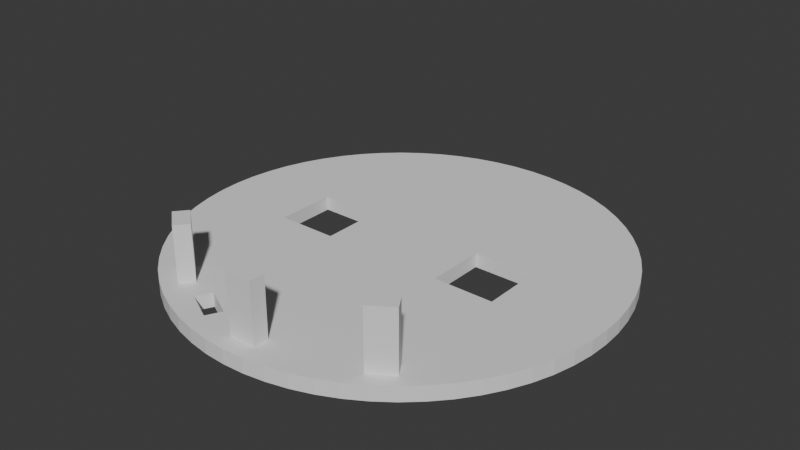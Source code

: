 # Source: designbase.blend  (saved by Blender 4.0.36; exported with 4.5.12 LTS)
import bpy
from mathutils import Matrix  # noqa: F401  (used for matrix-valued properties, if any)

bpy.ops.wm.read_factory_settings(use_empty=True)
scene = bpy.context.scene
scene.name = 'Scene'

# ---- collections
col_collection = bpy.data.collections.new('Collection'); scene.collection.children.link(col_collection)

# ---- world
world_world = bpy.data.worlds.new('World'); scene.world = world_world
world_world.use_nodes = True; world_world.node_tree.nodes.clear()
_N = world_world.node_tree.nodes; _L = world_world.node_tree.links
n0 = _N.new('ShaderNodeOutputWorld'); n0.name = 'World Output'; n0.location = (300, 300)
n1 = _N.new('ShaderNodeBackground'); n1.name = 'Background'; n1.location = (10, 300)
n1.inputs[0].default_value = (0.05088, 0.05088, 0.05088, 1.0)
_L.new(n1.outputs[0], n0.inputs[0])
n0.is_active_output = True
world_world.color = (0.05088, 0.05088, 0.05088)
world_world.use_sun_shadow = False
world_world.sun_shadow_jitter_overblur = 0.0

# ---- meshes
me_cylinder_002 = bpy.data.meshes.new('Cylinder.002')
me_cylinder_002.from_pydata([(0.0, 0.3, -0.01), (0.0, 0.3, 0.01), (0.02941, 0.2986, -0.01), (0.02941, 0.2986, 0.01), (0.05853, 0.2942, -0.01), (0.05853, 0.2942, 0.01), (0.08709, 0.2871, -0.01), (0.08709, 0.2871, 0.01), (0.1148, 0.2772, -0.01), (0.1148, 0.2772, 0.01), (0.1414, 0.2646, -0.01), (0.1414, 0.2646, 0.01), (0.1667, 0.2494, -0.01), (0.1667, 0.2494, 0.01), (0.1903, 0.2319, -0.01), (0.1903, 0.2319, 0.01), (0.2121, 0.2121, -0.01), (0.2121, 0.2121, 0.01), (0.2319, 0.1903, -0.01), (0.2319, 0.1903, 0.01), (0.2494, 0.1667, -0.01), (0.2494, 0.1667, 0.01), (0.2646, 0.1414, -0.01), (0.2646, 0.1414, 0.01), (0.2772, 0.1148, -0.01), (0.2772, 0.1148, 0.01), (0.2871, 0.08709, -0.01), (0.2871, 0.08709, 0.01), (0.2942, 0.05853, -0.01), (0.2942, 0.05853, 0.01), (0.2986, 0.02941, -0.01), (0.2986, 0.02941, 0.01), (0.3, 0.0, -0.01), (0.3, 0.0, 0.01), (0.2986, -0.02941, -0.01), (0.2986, -0.02941, 0.01), (0.2942, -0.05853, -0.01), (0.2942, -0.05853, 0.01), (0.2871, -0.08709, -0.01), (0.2871, -0.08709, 0.01), (0.2772, -0.1148, -0.01), (0.2772, -0.1148, 0.01), (0.2646, -0.1414, -0.01), (0.2646, -0.1414, 0.01), (0.2494, -0.1667, -0.01), (0.2494, -0.1667, 0.01), (0.2319, -0.1903, -0.01), (0.2319, -0.1903, 0.01), (0.2121, -0.2121, -0.01), (0.2121, -0.2121, 0.01), (0.1903, -0.2319, -0.01), (0.1903, -0.2319, 0.01), (0.1667, -0.2494, -0.01), (0.1667, -0.2494, 0.01), (0.1414, -0.2646, -0.01), (0.1414, -0.2646, 0.01), (0.1148, -0.2772, -0.01), (0.1148, -0.2772, 0.01), (0.08709, -0.2871, -0.01), (0.08709, -0.2871, 0.01), (0.05853, -0.2942, -0.01), (0.05853, -0.2942, 0.01), (0.02941, -0.2986, -0.01), (0.02941, -0.2986, 0.01), (0.0, -0.3, -0.01), (0.0, -0.3, 0.01), (-0.02941, -0.2986, -0.01), (-0.02941, -0.2986, 0.01), (-0.05853, -0.2942, -0.01), (-0.05853, -0.2942, 0.01), (-0.08709, -0.2871, -0.01), (-0.08709, -0.2871, 0.01), (-0.1148, -0.2772, -0.01), (-0.1148, -0.2772, 0.01), (-0.1414, -0.2646, -0.01), (-0.1414, -0.2646, 0.01), (-0.1667, -0.2494, -0.01), (-0.1667, -0.2494, 0.01), (-0.1903, -0.2319, -0.01), (-0.1903, -0.2319, 0.01), (-0.2121, -0.2121, -0.01), (-0.2121, -0.2121, 0.01), (-0.2319, -0.1903, -0.01), (-0.2319, -0.1903, 0.01), (-0.2494, -0.1667, -0.01), (-0.2494, -0.1667, 0.01), (-0.2646, -0.1414, -0.01), (-0.2646, -0.1414, 0.01), (-0.2772, -0.1148, -0.01), (-0.2772, -0.1148, 0.01), (-0.2871, -0.08709, -0.01), (-0.2871, -0.08709, 0.01), (-0.2942, -0.05853, -0.01), (-0.2942, -0.05853, 0.01), (-0.2986, -0.02941, -0.01), (-0.2986, -0.02941, 0.01), (-0.3, 0.0, -0.01), (-0.3, 0.0, 0.01), (-0.2986, 0.02941, -0.01), (-0.2986, 0.02941, 0.01), (-0.2942, 0.05853, -0.01), (-0.2942, 0.05853, 0.01), (-0.2871, 0.08709, -0.01), (-0.2871, 0.08709, 0.01), (-0.2772, 0.1148, -0.01), (-0.2772, 0.1148, 0.01), (-0.2646, 0.1414, -0.01), (-0.2646, 0.1414, 0.01), (-0.2494, 0.1667, -0.01), (-0.2494, 0.1667, 0.01), (-0.2319, 0.1903, -0.01), (-0.2319, 0.1903, 0.01), (-0.2121, 0.2121, -0.01), (-0.2121, 0.2121, 0.01), (-0.1903, 0.2319, -0.01), (-0.1903, 0.2319, 0.01), (-0.1667, 0.2494, -0.01), (-0.1667, 0.2494, 0.01), (-0.1414, 0.2646, -0.01), (-0.1414, 0.2646, 0.01), (-0.1148, 0.2772, -0.01), (-0.1148, 0.2772, 0.01), (-0.08709, 0.2871, -0.01), (-0.08709, 0.2871, 0.01), (-0.05853, 0.2942, -0.01), (-0.05853, 0.2942, 0.01), (-0.02941, 0.2986, -0.01), (-0.02941, 0.2986, 0.01), (-0.1717, -0.03421, 0.01), (-0.1717, 0.04946, 0.01), (-0.08807, -0.03421, 0.01), (-0.08807, 0.04946, 0.01), (-0.1717, -0.03421, -0.01), (-0.1717, 0.04946, -0.01), (-0.08807, 0.04946, -0.01), (-0.08807, -0.03421, -0.01), (-0.08807, -0.004717, 0.01), (-0.1176, 0.04946, 0.01), (-0.1717, 0.01996, 0.01), (-0.1422, -0.03421, 0.01), (-0.08807, 0.002907, -0.01), (-0.1346, -0.03421, -0.01), (-0.1717, 0.01234, -0.01), (-0.1252, 0.04946, -0.01), (0.0829, -0.03421, 0.01), (0.1666, -0.03421, 0.01), (0.0829, 0.04946, 0.01), (0.1666, 0.04946, 0.01), (0.0829, -0.03421, -0.01), (0.0829, 0.04946, -0.01), (0.1666, -0.03421, -0.01), (0.1666, 0.04946, -0.01), (-0.05552, -0.247, 0.01), (-0.06239, -0.2603, 0.01), (-0.06442, -0.2424, 0.01), (-0.06611, -0.2675, 0.01), (-0.09704, -0.2255, 0.01), (-0.1076, -0.246, 0.01), (-0.1076, -0.246, -0.01), (-0.09704, -0.2255, -0.01), (-0.05552, -0.247, -0.01), (-0.06611, -0.2675, -0.01)], [], [(0, 1, 3, 2), (2, 3, 5, 4), (4, 5, 7, 6), (6, 7, 9, 8), (8, 9, 11, 10), (10, 11, 13, 12), (12, 13, 15, 14), (14, 15, 17, 16), (16, 17, 19, 18), (18, 19, 21, 20), (20, 21, 23, 22), (22, 23, 25, 24), (24, 25, 27, 26), (26, 27, 29, 28), (28, 29, 31, 30), (30, 31, 33, 32), (32, 33, 35, 34), (34, 35, 37, 36), (36, 37, 39, 38), (38, 39, 41, 40), (40, 41, 43, 42), (42, 43, 45, 44), (44, 45, 47, 46), (46, 47, 49, 48), (48, 49, 51, 50), (50, 51, 53, 52), (52, 53, 55, 54), (54, 55, 57, 56), (56, 57, 59, 58), (58, 59, 61, 60), (60, 61, 63, 62), (62, 63, 65, 64), (64, 65, 67, 66), (66, 67, 69, 68), (68, 69, 71, 70), (70, 71, 73, 72), (72, 73, 75, 74), (74, 75, 77, 76), (76, 77, 79, 78), (78, 79, 81, 80), (80, 81, 83, 82), (82, 83, 85, 84), (84, 85, 87, 86), (86, 87, 89, 88), (88, 89, 91, 90), (90, 91, 93, 92), (92, 93, 95, 94), (94, 95, 97, 96), (96, 97, 99, 98), (98, 99, 101, 100), (100, 101, 103, 102), (102, 103, 105, 104), (104, 105, 107, 106), (106, 107, 109, 108), (108, 109, 111, 110), (110, 111, 113, 112), (112, 113, 115, 114), (114, 115, 117, 116), (116, 117, 119, 118), (118, 119, 121, 120), (120, 121, 123, 122), (122, 123, 125, 124), (69, 67, 65, 63, 61, 59, 57, 55, 53, 51, 49, 47, 45, 43, 41, 39, 37, 145, 144, 146, 131, 136, 130, 154, 152, 153), (19, 17, 15, 13, 11, 9, 7, 5, 3, 1, 127, 125, 123, 121, 119, 117, 115, 113, 111, 109, 107, 105, 103, 101, 129, 137, 131, 146, 147, 145, 37, 35, 33, 31, 29, 27, 25, 23, 21), (83, 81, 79, 77, 75, 73, 71, 69, 153, 155, 157, 156, 154, 130, 139, 128, 138, 129, 101, 99, 97, 95, 93, 91, 89, 87, 85), (124, 125, 127, 126), (126, 127, 1, 0), (126, 0, 2, 4, 6, 8, 10, 12, 14, 16, 18, 20, 151, 149, 148, 135, 140, 134), (158, 74, 76, 78, 80, 82, 84, 86, 88, 90, 92, 94, 132, 141, 135, 148, 150, 151, 20, 22, 24, 26, 28, 30, 32, 34, 36, 38, 40, 42, 44, 46, 48, 50, 52, 54, 56, 58, 160, 159), (160, 58, 60, 62, 64, 66, 68, 70, 72, 74, 158, 161), (142, 132, 94, 96, 98, 100, 102, 104, 106, 108, 110, 112, 114, 116, 118, 120, 122, 124, 126, 134, 143, 133), (138, 128, 132, 142), (142, 133, 129, 138), (137, 129, 133, 143), (143, 134, 131, 137), (134, 140, 136, 131), (130, 136, 140, 135), (135, 141, 139, 130), (128, 139, 141, 132), (149, 146, 144, 148), (151, 147, 146, 149), (145, 147, 151, 150), (144, 145, 150, 148), (159, 156, 157, 158), (160, 152, 154, 156, 159), (155, 153, 152, 160, 161), (155, 161, 158, 157)])
_uv = me_cylinder_002.uv_layers.new(name='UVMap')
_uv.uv.foreach_set('vector', [1.0, 0.5, 1.0, 1.0, 0.9844, 1.0, 0.9844, 0.5, 0.9844, 0.5, 0.9844, 1.0, 0.9688, 1.0, 0.9688, 0.5, 0.9688, 0.5, 0.9688, 1.0, 0.9531, 1.0, 0.9531, 0.5, 0.9531, 0.5, 0.9531, 1.0, 0.9375, 1.0, 0.9375, 0.5, 0.9375, 0.5, 0.9375, 1.0, 0.9219, 1.0, 0.9219, 0.5, 0.9219, 0.5, 0.9219, 1.0, 0.9062, 1.0, 0.9062, 0.5, 0.9062, 0.5, 0.9062, 1.0, 0.8906, 1.0, 0.8906, 0.5, 0.8906, 0.5, 0.8906, 1.0, 0.875, 1.0, 0.875, 0.5, 0.875, 0.5, 0.875, 1.0, 0.8594, 1.0, 0.8594, 0.5, 0.8594, 0.5, 0.8594, 1.0, 0.8438, 1.0, 0.8438, 0.5, 0.8438, 0.5, 0.8438, 1.0, 0.8281, 1.0, 0.8281, 0.5, 0.8281, 0.5, 0.8281, 1.0, 0.8125, 1.0, 0.8125, 0.5, 0.8125, 0.5, 0.8125, 1.0, 0.7969, 1.0, 0.7969, 0.5, 0.7969, 0.5, 0.7969, 1.0, 0.7812, 1.0, 0.7812, 0.5, 0.7812, 0.5, 0.7812, 1.0, 0.7656, 1.0, 0.7656, 0.5, 0.7656, 0.5, 0.7656, 1.0, 0.75, 1.0, 0.75, 0.5, 0.75, 0.5, 0.75, 1.0, 0.7344, 1.0, 0.7344, 0.5, 0.7344, 0.5, 0.7344, 1.0, 0.7188, 1.0, 0.7188, 0.5, 0.7188, 0.5, 0.7188, 1.0, 0.7031, 1.0, 0.7031, 0.5, 0.7031, 0.5, 0.7031, 1.0, 0.6875, 1.0, 0.6875, 0.5, 0.6875, 0.5, 0.6875, 1.0, 0.6719, 1.0, 0.6719, 0.5, 0.6719, 0.5, 0.6719, 1.0, 0.6562, 1.0, 0.6562, 0.5, 0.6562, 0.5, 0.6562, 1.0, 0.6406, 1.0, 0.6406, 0.5, 0.6406, 0.5, 0.6406, 1.0, 0.625, 1.0, 0.625, 0.5, 0.625, 0.5, 0.625, 1.0, 0.6094, 1.0, 0.6094, 0.5, 0.6094, 0.5, 0.6094, 1.0, 0.5938, 1.0, 0.5938, 0.5, 0.5938, 0.5, 0.5938, 1.0, 0.5781, 1.0, 0.5781, 0.5, 0.5781, 0.5, 0.5781, 1.0, 0.5625, 1.0, 0.5625, 0.5, 0.5625, 0.5, 0.5625, 1.0, 0.5469, 1.0, 0.5469, 0.5, 0.5469, 0.5, 0.5469, 1.0, 0.5312, 1.0, 0.5312, 0.5, 0.5312, 0.5, 0.5312, 1.0, 0.5156, 1.0, 0.5156, 0.5, 0.5156, 0.5, 0.5156, 1.0, 0.5, 1.0, 0.5, 0.5, 0.5, 0.5, 0.5, 1.0, 0.4844, 1.0, 0.4844, 0.5, 0.4844, 0.5, 0.4844, 1.0, 0.4688, 1.0, 0.4688, 0.5, 0.4688, 0.5, 0.4688, 1.0, 0.4531, 1.0, 0.4531, 0.5, 0.4531, 0.5, 0.4531, 1.0, 0.4375, 1.0, 0.4375, 0.5, 0.4375, 0.5, 0.4375, 1.0, 0.4219, 1.0, 0.4219, 0.5, 0.4219, 0.5, 0.4219, 1.0, 0.4062, 1.0, 0.4062, 0.5, 0.4062, 0.5, 0.4062, 1.0, 0.3906, 1.0, 0.3906, 0.5, 0.3906, 0.5, 0.3906, 1.0, 0.375, 1.0, 0.375, 0.5, 0.375, 0.5, 0.375, 1.0, 0.3594, 1.0, 0.3594, 0.5, 0.3594, 0.5, 0.3594, 1.0, 0.3438, 1.0, 0.3438, 0.5, 0.3438, 0.5, 0.3438, 1.0, 0.3281, 1.0, 0.3281, 0.5, 0.3281, 0.5, 0.3281, 1.0, 0.3125, 1.0, 0.3125, 0.5, 0.3125, 0.5, 0.3125, 1.0, 0.2969, 1.0, 0.2969, 0.5, 0.2969, 0.5, 0.2969, 1.0, 0.2812, 1.0, 0.2812, 0.5, 0.2812, 0.5, 0.2812, 1.0, 0.2656, 1.0, 0.2656, 0.5, 0.2656, 0.5, 0.2656, 1.0, 0.25, 1.0, 0.25, 0.5, 0.25, 0.5, 0.25, 1.0, 0.2344, 1.0, 0.2344, 0.5, 0.2344, 0.5, 0.2344, 1.0, 0.2188, 1.0, 0.2188, 0.5, 0.2188, 0.5, 0.2188, 1.0, 0.2031, 1.0, 0.2031, 0.5, 0.2031, 0.5, 0.2031, 1.0, 0.1875, 1.0, 0.1875, 0.5, 0.1875, 0.5, 0.1875, 1.0, 0.1719, 1.0, 0.1719, 0.5, 0.1719, 0.5, 0.1719, 1.0, 0.1562, 1.0, 0.1562, 0.5, 0.1562, 0.5, 0.1562, 1.0, 0.1406, 1.0, 0.1406, 0.5, 0.1406, 0.5, 0.1406, 1.0, 0.125, 1.0, 0.125, 0.5, 0.125, 0.5, 0.125, 1.0, 0.1094, 1.0, 0.1094, 0.5, 0.1094, 0.5, 0.1094, 1.0, 0.09375, 1.0, 0.09375, 0.5, 0.09375, 0.5, 0.09375, 1.0, 0.07812, 1.0, 0.07812, 0.5, 0.07812, 0.5, 0.07812, 1.0, 0.0625, 1.0, 0.0625, 0.5, 0.0625, 0.5, 0.0625, 1.0, 0.04688, 1.0, 0.04688, 0.5, 0.04688, 0.5, 0.04688, 1.0, 0.03125, 1.0, 0.03125, 0.5, 0.2032, 0.01461, 0.2265, 0.01116, 0.25, 0.01, 0.2735, 0.01116, 0.2968, 0.01461, 0.3197, 0.02033, 0.3418, 0.02827, 0.3631, 0.03834, 0.3833, 0.05045, 0.4023, 0.06448, 0.4197, 0.08029, 0.4355, 0.09775, 0.4496, 0.1167, 0.4617, 0.1369, 0.4717, 0.1582, 0.4797, 0.1803, 0.4854, 0.2032, 0.3833, 0.2226, 0.3163, 0.2226, 0.3163, 0.2896, 0.1795, 0.2896, 0.1795, 0.2462, 0.1795, 0.2226, 0.1985, 0.05612, 0.2056, 0.05244, 0.2001, 0.04179, 0.4355, 0.4023, 0.4197, 0.4197, 0.4023, 0.4355, 0.3833, 0.4496, 0.3631, 0.4617, 0.3418, 0.4717, 0.3197, 0.4797, 0.2968, 0.4854, 0.2735, 0.4888, 0.25, 0.49, 0.2265, 0.4888, 0.2032, 0.4854, 0.1803, 0.4797, 0.1582, 0.4717, 0.1369, 0.4617, 0.1167, 0.4496, 0.09775, 0.4355, 0.08029, 0.4197, 0.06448, 0.4023, 0.05045, 0.3833, 0.03834, 0.3631, 0.02827, 0.3418, 0.02033, 0.3197, 0.01461, 0.2968, 0.1126, 0.2896, 0.1559, 0.2896, 0.1795, 0.2896, 0.3163, 0.2896, 0.3833, 0.2896, 0.3833, 0.2226, 0.4854, 0.2032, 0.4888, 0.2265, 0.49, 0.25, 0.4888, 0.2735, 0.4854, 0.2968, 0.4797, 0.3197, 0.4717, 0.3418, 0.4617, 0.3631, 0.4496, 0.3833, 0.06448, 0.09775, 0.08029, 0.08029, 0.09775, 0.06448, 0.1167, 0.05045, 0.1369, 0.03834, 0.1582, 0.02827, 0.1803, 0.02033, 0.2032, 0.01461, 0.2001, 0.04179, 0.1971, 0.03602, 0.1639, 0.05317, 0.1724, 0.06959, 0.1985, 0.05612, 0.1795, 0.2226, 0.1362, 0.2226, 0.1126, 0.2226, 0.1126, 0.266, 0.1126, 0.2896, 0.01461, 0.2968, 0.01116, 0.2735, 0.01, 0.25, 0.01116, 0.2265, 0.01461, 0.2032, 0.02033, 0.1803, 0.02827, 0.1582, 0.03834, 0.1369, 0.05045, 0.1167, 0.03125, 0.5, 0.03125, 1.0, 0.01562, 1.0, 0.01562, 0.5, 0.01562, 0.5, 0.01562, 1.0, 0.0, 1.0, 0.0, 0.5, 0.7265, 0.4888, 0.75, 0.49, 0.7735, 0.4888, 0.7968, 0.4854, 0.8197, 0.4797, 0.8418, 0.4717, 0.8631, 0.4617, 0.8833, 0.4496, 0.9023, 0.4355, 0.9197, 0.4197, 0.9355, 0.4023, 0.9496, 0.3833, 0.8833, 0.2896, 0.8163, 0.2896, 0.8163, 0.2226, 0.6795, 0.2226, 0.6795, 0.2523, 0.6795, 0.2896, 0.6639, 0.05317, 0.6369, 0.03834, 0.6167, 0.05045, 0.5977, 0.06448, 0.5803, 0.08029, 0.5645, 0.09775, 0.5504, 0.1167, 0.5383, 0.1369, 0.5283, 0.1582, 0.5203, 0.1803, 0.5146, 0.2032, 0.5112, 0.2265, 0.6126, 0.2226, 0.6423, 0.2226, 0.6795, 0.2226, 0.8163, 0.2226, 0.8833, 0.2226, 0.8833, 0.2896, 0.9496, 0.3833, 0.9617, 0.3631, 0.9717, 0.3418, 0.9797, 0.3197, 0.9854, 0.2968, 0.9888, 0.2735, 0.99, 0.25, 0.9888, 0.2265, 0.9854, 0.2032, 0.9797, 0.1803, 0.9717, 0.1582, 0.9617, 0.1369, 0.9496, 0.1167, 0.9355, 0.09775, 0.9197, 0.08029, 0.9023, 0.06448, 0.8833, 0.05045, 0.8631, 0.03834, 0.8418, 0.02827, 0.8197, 0.02033, 0.7056, 0.05244, 0.6724, 0.06959, 0.7056, 0.05244, 0.8197, 0.02033, 0.7968, 0.01461, 0.7735, 0.01116, 0.75, 0.01, 0.7265, 0.01116, 0.7032, 0.01461, 0.6803, 0.02033, 0.6582, 0.02827, 0.6369, 0.03834, 0.6639, 0.05317, 0.6971, 0.03602, 0.6126, 0.2599, 0.6126, 0.2226, 0.5112, 0.2265, 0.51, 0.25, 0.5112, 0.2735, 0.5146, 0.2968, 0.5203, 0.3197, 0.5283, 0.3418, 0.5383, 0.3631, 0.5504, 0.3833, 0.5645, 0.4023, 0.5803, 0.4197, 0.5977, 0.4355, 0.6167, 0.4496, 0.6369, 0.4617, 0.6582, 0.4717, 0.6803, 0.4797, 0.7032, 0.4854, 0.7265, 0.4888, 0.6795, 0.2896, 0.6499, 0.2896, 0.6126, 0.2896, 0.4631, 0.1619, 0.4631, 0.0, 0.4859, 0.0, 0.4859, 0.1391, 0.4859, 0.1391, 0.4859, 0.25, 0.4631, 0.25, 0.4631, 0.1619, 0.4631, 0.4119, 0.4631, 0.25, 0.4859, 0.25, 0.4859, 0.3891, 0.4859, 0.3891, 0.4859, 0.5, 0.4631, 0.5, 0.4631, 0.4119, 0.4859, 0.5, 0.4859, 0.6391, 0.4631, 0.6619, 0.4631, 0.5, 0.4631, 0.75, 0.4631, 0.6619, 0.4859, 0.6391, 0.4859, 0.75, 0.4859, 0.75, 0.4859, 0.8891, 0.4631, 0.9119, 0.4631, 0.75, 0.4631, 1.0, 0.4631, 0.9119, 0.4859, 0.8891, 0.4859, 1.0, 0.4859, 0.25, 0.4631, 0.25, 0.4631, 0.0, 0.4859, 0.0, 0.4859, 0.5, 0.4631, 0.5, 0.4631, 0.25, 0.4859, 0.25, 0.4631, 0.75, 0.4631, 0.5, 0.4859, 0.5, 0.4859, 0.75, 0.4631, 1.0, 0.4631, 0.75, 0.4859, 0.75, 0.4859, 1.0, 0.4232, 0.25, 0.4953, 0.25, 0.4953, 0.0, 0.4232, 0.0, 0.4232, 0.5, 0.4953, 0.5, 0.4953, 0.4464, 0.4953, 0.25, 0.4232, 0.25, 0.4953, 0.75, 0.4953, 0.6621, 0.4953, 0.5, 0.4232, 0.5, 0.4232, 0.75, 0.4953, 0.75, 0.4232, 0.75, 0.4232, 1.0, 0.4953, 1.0])
me_cylinder_002.update()
me_cube_001 = bpy.data.meshes.new('Cube.001')
me_cube_001.from_pydata([(-0.005, -0.005, -0.005), (-0.005, -0.005, 0.005), (-0.005, 0.005, -0.005), (-0.005, 0.005, 0.005), (0.005, -0.005, -0.005), (0.005, -0.005, 0.005), (0.005, 0.005, -0.005), (0.005, 0.005, 0.005)], [], [(0, 1, 3, 2), (2, 3, 7, 6), (6, 7, 5, 4), (4, 5, 1, 0), (2, 6, 4, 0), (7, 3, 1, 5)])
_uv = me_cube_001.uv_layers.new(name='UVMap')
_uv.uv.foreach_set('vector', [0.375, 0.0, 0.625, 0.0, 0.625, 0.25, 0.375, 0.25, 0.375, 0.25, 0.625, 0.25, 0.625, 0.5, 0.375, 0.5, 0.375, 0.5, 0.625, 0.5, 0.625, 0.75, 0.375, 0.75, 0.375, 0.75, 0.625, 0.75, 0.625, 1.0, 0.375, 1.0, 0.125, 0.5, 0.375, 0.5, 0.375, 0.75, 0.125, 0.75, 0.625, 0.5, 0.875, 0.5, 0.875, 0.75, 0.625, 0.75])
me_cube_001.update()
me_cube_002 = bpy.data.meshes.new('Cube.002')
me_cube_002.from_pydata([(-0.005, -0.005, -0.005), (-0.005, -0.005, 0.005), (-0.005, 0.005, -0.005), (-0.005, 0.005, 0.005), (0.005, -0.005, -0.005), (0.005, -0.005, 0.005), (0.005, 0.005, -0.005), (0.005, 0.005, 0.005)], [], [(0, 1, 3, 2), (2, 3, 7, 6), (6, 7, 5, 4), (4, 5, 1, 0), (2, 6, 4, 0), (7, 3, 1, 5)])
_uv = me_cube_002.uv_layers.new(name='UVMap')
_uv.uv.foreach_set('vector', [0.375, 0.0, 0.625, 0.0, 0.625, 0.25, 0.375, 0.25, 0.375, 0.25, 0.625, 0.25, 0.625, 0.5, 0.375, 0.5, 0.375, 0.5, 0.625, 0.5, 0.625, 0.75, 0.375, 0.75, 0.375, 0.75, 0.625, 0.75, 0.625, 1.0, 0.375, 1.0, 0.125, 0.5, 0.375, 0.5, 0.375, 0.75, 0.125, 0.75, 0.625, 0.5, 0.875, 0.5, 0.875, 0.75, 0.625, 0.75])
me_cube_002.update()
me_cube_003 = bpy.data.meshes.new('Cube.003')
me_cube_003.from_pydata([(-0.005, -0.005, -0.005), (-0.005, -0.005, 0.005), (-0.005, 0.005, -0.005), (-0.005, 0.005, 0.005), (0.005, -0.005, -0.005), (0.005, -0.005, 0.005), (0.005, 0.005, -0.005), (0.005, 0.005, 0.005)], [], [(0, 1, 3, 2), (2, 3, 7, 6), (6, 7, 5, 4), (4, 5, 1, 0), (2, 6, 4, 0), (7, 3, 1, 5)])
_uv = me_cube_003.uv_layers.new(name='UVMap')
_uv.uv.foreach_set('vector', [0.375, 0.0, 0.625, 0.0, 0.625, 0.25, 0.375, 0.25, 0.375, 0.25, 0.625, 0.25, 0.625, 0.5, 0.375, 0.5, 0.375, 0.5, 0.625, 0.5, 0.625, 0.75, 0.375, 0.75, 0.375, 0.75, 0.625, 0.75, 0.625, 1.0, 0.375, 1.0, 0.125, 0.5, 0.375, 0.5, 0.375, 0.75, 0.125, 0.75, 0.625, 0.5, 0.875, 0.5, 0.875, 0.75, 0.625, 0.75])
me_cube_003.update()

# ---- objects
ob_cylinder = bpy.data.objects.new('Cylinder', me_cylinder_002)
ob_cube = bpy.data.objects.new('Cube', me_cube_001)
ob_cube_001 = bpy.data.objects.new('Cube.001', me_cube_002)
ob_cube_002 = bpy.data.objects.new('Cube.002', me_cube_003)

# ---- transforms, parenting, visibility, modifiers, constraints
ob_cylinder.location = (-0.01003, 0.011, 0.06714)
ob_cube.location = (-0.1611, -0.2084, 0.1106)
ob_cube.rotation_euler = (0.0, -0.0, -0.6942)
ob_cube.scale = (3.673, -2.163, 8.942)
ob_cube_001.location = (-0.003332, -0.2546, 0.1146)
ob_cube_001.rotation_euler = (0.0, -0.0, 0.006766)
ob_cube_001.scale = (3.673, -2.163, 8.942)
ob_cube_002.location = (0.1485, -0.2072, 0.1156)
ob_cube_002.rotation_euler = (0.0, -0.0, 0.5659)
ob_cube_002.scale = (3.673, -2.163, 8.942)

# ---- collection membership
col_collection.objects.link(ob_cylinder)
col_collection.objects.link(ob_cube)
col_collection.objects.link(ob_cube_001)
col_collection.objects.link(ob_cube_002)

# ---- scene / render settings (as saved in the file)
scene.frame_start = 1; scene.frame_end = 250; scene.frame_set(84)
scene.render.engine = 'BLENDER_EEVEE_NEXT'
scene.cycles.sampling_pattern = 'TABULATED_SOBOL'
bpy.context.view_layer.update()

# ---- added for rendering (the .blend has no active camera and no usable light): camera, sun
cam_auto = bpy.data.cameras.new('AutoCamera')
cam_auto.lens = 50.0
cam_auto.sensor_width = 36.0
cam_auto.clip_end = 1000.0
ob_auto_camera = bpy.data.objects.new('AutoCamera', cam_auto)
scene.collection.objects.link(ob_auto_camera)
ob_auto_camera.location = (0.780831, -0.938028, 0.741398)
ob_auto_camera.rotation_euler = (1.09748, -7.21219e-08, 0.694738)
scene.camera = ob_auto_camera
light_auto_sun = bpy.data.lights.new('AutoSun', 'SUN')
light_auto_sun.energy = 3.0
light_auto_sun.angle = 0.0523599
ob_auto_sun = bpy.data.objects.new('AutoSun', light_auto_sun)
scene.collection.objects.link(ob_auto_sun)
ob_auto_sun.rotation_euler = (0.872665, 0.174533, 0.523599)
bpy.context.view_layer.update()
